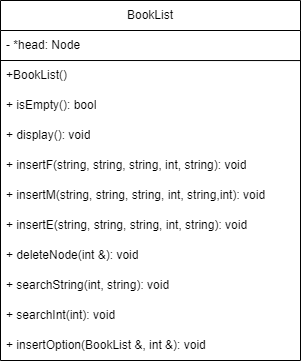

The diagram above was exported from draw.io. Its source (the exported page's mxGraphModel, read from the mxfile embedded in the PNG):
<mxGraphModel dx="329" dy="409" grid="1" gridSize="10" guides="1" tooltips="1" connect="1" arrows="1" fold="1" page="1" pageScale="1" pageWidth="850" pageHeight="1100" math="0" shadow="0">
  <root>
    <mxCell id="0" />
    <mxCell id="1" parent="0" />
    <mxCell id="I7iSIeCB16ScncfaWPHG-6" value="BookList" style="swimlane;fontStyle=0;childLayout=stackLayout;horizontal=1;startSize=30;horizontalStack=0;resizeParent=1;resizeParentMax=0;resizeLast=0;collapsible=1;marginBottom=0;whiteSpace=wrap;html=1;" vertex="1" parent="1">
      <mxGeometry x="159" y="330" width="300" height="360" as="geometry" />
    </mxCell>
    <mxCell id="I7iSIeCB16ScncfaWPHG-10" value="" style="endArrow=none;html=1;rounded=0;entryX=1.001;entryY=0.002;entryDx=0;entryDy=0;entryPerimeter=0;" edge="1" parent="I7iSIeCB16ScncfaWPHG-6" target="I7iSIeCB16ScncfaWPHG-8">
      <mxGeometry width="50" height="50" relative="1" as="geometry">
        <mxPoint y="60" as="sourcePoint" />
        <mxPoint x="50" y="10" as="targetPoint" />
      </mxGeometry>
    </mxCell>
    <mxCell id="I7iSIeCB16ScncfaWPHG-7" value="- *head: Node" style="text;strokeColor=none;fillColor=none;align=left;verticalAlign=middle;spacingLeft=4;spacingRight=4;overflow=hidden;points=[[0,0.5],[1,0.5]];portConstraint=eastwest;rotatable=0;whiteSpace=wrap;html=1;" vertex="1" parent="I7iSIeCB16ScncfaWPHG-6">
      <mxGeometry y="30" width="300" height="30" as="geometry" />
    </mxCell>
    <mxCell id="I7iSIeCB16ScncfaWPHG-8" value="+BookList()" style="text;strokeColor=none;fillColor=none;align=left;verticalAlign=middle;spacingLeft=4;spacingRight=4;overflow=hidden;points=[[0,0.5],[1,0.5]];portConstraint=eastwest;rotatable=0;whiteSpace=wrap;html=1;" vertex="1" parent="I7iSIeCB16ScncfaWPHG-6">
      <mxGeometry y="60" width="300" height="30" as="geometry" />
    </mxCell>
    <mxCell id="XKxmzEtm3ANN0P4rqivd-1" value="+ isEmpty(): bool" style="text;strokeColor=none;fillColor=none;align=left;verticalAlign=middle;spacingLeft=4;spacingRight=4;overflow=hidden;points=[[0,0.5],[1,0.5]];portConstraint=eastwest;rotatable=0;whiteSpace=wrap;html=1;" vertex="1" parent="I7iSIeCB16ScncfaWPHG-6">
      <mxGeometry y="90" width="300" height="30" as="geometry" />
    </mxCell>
    <mxCell id="XKxmzEtm3ANN0P4rqivd-3" value="+ display(): void" style="text;strokeColor=none;fillColor=none;align=left;verticalAlign=middle;spacingLeft=4;spacingRight=4;overflow=hidden;points=[[0,0.5],[1,0.5]];portConstraint=eastwest;rotatable=0;whiteSpace=wrap;html=1;" vertex="1" parent="I7iSIeCB16ScncfaWPHG-6">
      <mxGeometry y="120" width="300" height="30" as="geometry" />
    </mxCell>
    <mxCell id="I7iSIeCB16ScncfaWPHG-9" value="+ insertF(string, string, string, int, string): void" style="text;strokeColor=none;fillColor=none;align=left;verticalAlign=middle;spacingLeft=4;spacingRight=4;overflow=hidden;points=[[0,0.5],[1,0.5]];portConstraint=eastwest;rotatable=0;whiteSpace=wrap;html=1;" vertex="1" parent="I7iSIeCB16ScncfaWPHG-6">
      <mxGeometry y="150" width="300" height="30" as="geometry" />
    </mxCell>
    <mxCell id="I7iSIeCB16ScncfaWPHG-14" value="+ insertM(string, string, string, int, string,int): void" style="text;strokeColor=none;fillColor=none;align=left;verticalAlign=middle;spacingLeft=4;spacingRight=4;overflow=hidden;points=[[0,0.5],[1,0.5]];portConstraint=eastwest;rotatable=0;whiteSpace=wrap;html=1;" vertex="1" parent="I7iSIeCB16ScncfaWPHG-6">
      <mxGeometry y="180" width="300" height="30" as="geometry" />
    </mxCell>
    <mxCell id="I7iSIeCB16ScncfaWPHG-15" value="+ insertE(string, string, string, int, string): void" style="text;strokeColor=none;fillColor=none;align=left;verticalAlign=middle;spacingLeft=4;spacingRight=4;overflow=hidden;points=[[0,0.5],[1,0.5]];portConstraint=eastwest;rotatable=0;whiteSpace=wrap;html=1;" vertex="1" parent="I7iSIeCB16ScncfaWPHG-6">
      <mxGeometry y="210" width="300" height="30" as="geometry" />
    </mxCell>
    <mxCell id="XKxmzEtm3ANN0P4rqivd-4" value="+ deleteNode(int &amp;amp;): void" style="text;strokeColor=none;fillColor=none;align=left;verticalAlign=middle;spacingLeft=4;spacingRight=4;overflow=hidden;points=[[0,0.5],[1,0.5]];portConstraint=eastwest;rotatable=0;whiteSpace=wrap;html=1;" vertex="1" parent="I7iSIeCB16ScncfaWPHG-6">
      <mxGeometry y="240" width="300" height="30" as="geometry" />
    </mxCell>
    <mxCell id="XKxmzEtm3ANN0P4rqivd-5" value="+ searchString(int, string): void" style="text;strokeColor=none;fillColor=none;align=left;verticalAlign=middle;spacingLeft=4;spacingRight=4;overflow=hidden;points=[[0,0.5],[1,0.5]];portConstraint=eastwest;rotatable=0;whiteSpace=wrap;html=1;" vertex="1" parent="I7iSIeCB16ScncfaWPHG-6">
      <mxGeometry y="270" width="300" height="30" as="geometry" />
    </mxCell>
    <mxCell id="XKxmzEtm3ANN0P4rqivd-7" value="+ searchInt(int): void" style="text;strokeColor=none;fillColor=none;align=left;verticalAlign=middle;spacingLeft=4;spacingRight=4;overflow=hidden;points=[[0,0.5],[1,0.5]];portConstraint=eastwest;rotatable=0;whiteSpace=wrap;html=1;" vertex="1" parent="I7iSIeCB16ScncfaWPHG-6">
      <mxGeometry y="300" width="300" height="30" as="geometry" />
    </mxCell>
    <mxCell id="XKxmzEtm3ANN0P4rqivd-6" value="+ insertOption(BookList &amp;amp;, int &amp;amp;): void" style="text;strokeColor=none;fillColor=none;align=left;verticalAlign=middle;spacingLeft=4;spacingRight=4;overflow=hidden;points=[[0,0.5],[1,0.5]];portConstraint=eastwest;rotatable=0;whiteSpace=wrap;html=1;" vertex="1" parent="I7iSIeCB16ScncfaWPHG-6">
      <mxGeometry y="330" width="300" height="30" as="geometry" />
    </mxCell>
  </root>
</mxGraphModel>